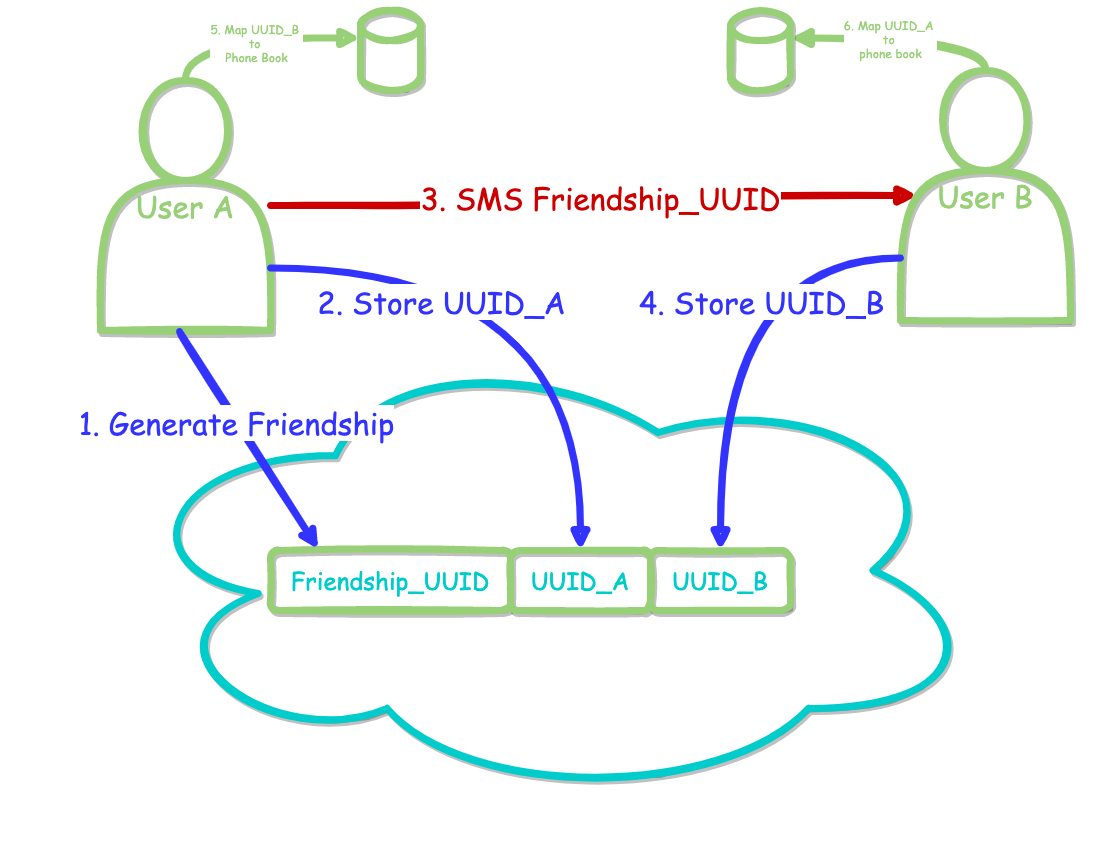

The diagram above was exported from draw.io. Its source (the exported page's mxGraphModel, read from the mxfile embedded in the PNG):
<mxGraphModel dx="1562" dy="1082" grid="1" gridSize="10" guides="1" tooltips="1" connect="1" arrows="1" fold="1" page="1" pageScale="1" pageWidth="1100" pageHeight="850" math="0" shadow="0">
  <root>
    <mxCell id="0" />
    <mxCell id="1" parent="0" />
    <mxCell id="9CBkvoli4M5dpKCxz7AU-43" style="edgeStyle=orthogonalEdgeStyle;curved=1;sketch=1;jumpStyle=none;orthogonalLoop=1;jettySize=auto;html=1;entryX=0.1;entryY=0.5;entryDx=0;entryDy=0;entryPerimeter=0;labelBackgroundColor=#FFFFFF;fontFamily=Comic Sans MS;fontSize=30;fontColor=#3333FF;startArrow=none;startFill=0;endArrow=block;strokeColor=#CC0000;strokeWidth=7;" edge="1" parent="1" source="9CBkvoli4M5dpKCxz7AU-1" target="9CBkvoli4M5dpKCxz7AU-3">
      <mxGeometry relative="1" as="geometry" />
    </mxCell>
    <mxCell id="9CBkvoli4M5dpKCxz7AU-44" value="&lt;font color=&quot;#cc0000&quot;&gt;3. SMS Friendship_UUID&lt;/font&gt;" style="edgeLabel;html=1;align=center;verticalAlign=middle;resizable=0;points=[];fontSize=30;fontFamily=Comic Sans MS;fontColor=#3333FF;" vertex="1" connectable="0" parent="9CBkvoli4M5dpKCxz7AU-43">
      <mxGeometry x="0.0313" y="-1" relative="1" as="geometry">
        <mxPoint as="offset" />
      </mxGeometry>
    </mxCell>
    <mxCell id="9CBkvoli4M5dpKCxz7AU-53" style="edgeStyle=orthogonalEdgeStyle;curved=1;sketch=1;jumpStyle=none;orthogonalLoop=1;jettySize=auto;html=1;exitX=0.5;exitY=0;exitDx=0;exitDy=0;entryX=0;entryY=0;entryDx=0;entryDy=27.5;entryPerimeter=0;labelBackgroundColor=#FFFFFF;fontFamily=Comic Sans MS;fontSize=30;fontColor=#CC0000;startArrow=none;startFill=0;endArrow=block;strokeColor=#97D077;strokeWidth=7;" edge="1" parent="1" source="9CBkvoli4M5dpKCxz7AU-1" target="9CBkvoli4M5dpKCxz7AU-50">
      <mxGeometry relative="1" as="geometry" />
    </mxCell>
    <mxCell id="9CBkvoli4M5dpKCxz7AU-59" value="&lt;span style=&quot;color: rgba(0 , 0 , 0 , 0) ; font-family: monospace ; font-size: 0px ; background-color: rgb(248 , 249 , 250)&quot;&gt;%3CmxGraphModel%3E%3Croot%3E%3CmxCell%20id%3D%220%22%2F%3E%3CmxCell%20id%3D%221%22%20parent%3D%220%22%2F%3E%3CmxCell%20id%3D%222%22%20value%3D%226.%20Map%20UUID_A%26lt%3Bbr%26gt%3Bto%20local%20PhoneBook%22%20style%3D%22edgeLabel%3Bhtml%3D1%3Balign%3Dleft%3BverticalAlign%3Dmiddle%3Bresizable%3D0%3Bpoints%3D%5B%5D%3BfontSize%3D12%3BfontFamily%3DComic%20Sans%20MS%3BfontColor%3D%2397D077%3B%22%20vertex%3D%221%22%20connectable%3D%220%22%20parent%3D%221%22%3E%3CmxGeometry%20x%3D%22800.5%22%20y%3D%2240.5%22%20as%3D%22geometry%22%2F%3E%3C%2FmxCell%3E%3C%2Froot%3E%3C%2FmxGraphModel%3E&lt;/span&gt;" style="edgeLabel;html=1;align=center;verticalAlign=middle;resizable=0;points=[];fontSize=12;fontFamily=Comic Sans MS;fontColor=#97D077;" vertex="1" connectable="0" parent="9CBkvoli4M5dpKCxz7AU-53">
      <mxGeometry x="0.7333" y="-1" relative="1" as="geometry">
        <mxPoint x="1" y="1" as="offset" />
      </mxGeometry>
    </mxCell>
    <mxCell id="9CBkvoli4M5dpKCxz7AU-61" value="5. Map UUID_B &lt;br&gt;to &lt;br&gt;Phone Book" style="edgeLabel;html=1;align=center;verticalAlign=middle;resizable=0;points=[];fontSize=12;fontFamily=Comic Sans MS;fontColor=#97D077;" vertex="1" connectable="0" parent="9CBkvoli4M5dpKCxz7AU-53">
      <mxGeometry x="0.0342" y="-3" relative="1" as="geometry">
        <mxPoint x="1" y="1" as="offset" />
      </mxGeometry>
    </mxCell>
    <mxCell id="9CBkvoli4M5dpKCxz7AU-1" value="&lt;font style=&quot;font-size: 30px&quot; color=&quot;#97d077&quot;&gt;User A&lt;/font&gt;" style="shape=actor;whiteSpace=wrap;html=1;rounded=0;shadow=1;sketch=1;fontFamily=Comic Sans MS;fontSize=16;fontColor=#3333FF;strokeWidth=7;strokeColor=#97D077;" vertex="1" parent="1">
      <mxGeometry x="100" y="80" width="170" height="250" as="geometry" />
    </mxCell>
    <mxCell id="9CBkvoli4M5dpKCxz7AU-54" style="edgeStyle=orthogonalEdgeStyle;curved=1;sketch=1;jumpStyle=none;orthogonalLoop=1;jettySize=auto;html=1;exitX=0.5;exitY=0;exitDx=0;exitDy=0;entryX=1;entryY=0;entryDx=0;entryDy=27.5;entryPerimeter=0;labelBackgroundColor=#FFFFFF;fontFamily=Comic Sans MS;fontSize=30;fontColor=#CC0000;startArrow=none;startFill=0;endArrow=block;strokeColor=#97D077;strokeWidth=7;" edge="1" parent="1" source="9CBkvoli4M5dpKCxz7AU-3" target="9CBkvoli4M5dpKCxz7AU-51">
      <mxGeometry relative="1" as="geometry" />
    </mxCell>
    <mxCell id="9CBkvoli4M5dpKCxz7AU-62" value="6. Map UUID_A&amp;nbsp;&lt;br&gt;to &lt;br&gt;phone book" style="edgeLabel;html=1;align=center;verticalAlign=middle;resizable=0;points=[];fontSize=12;fontFamily=Comic Sans MS;fontColor=#97D077;" vertex="1" connectable="0" parent="9CBkvoli4M5dpKCxz7AU-54">
      <mxGeometry x="0.1328" relative="1" as="geometry">
        <mxPoint x="1" as="offset" />
      </mxGeometry>
    </mxCell>
    <mxCell id="9CBkvoli4M5dpKCxz7AU-3" value="&lt;font color=&quot;#97d077&quot; style=&quot;font-size: 30px&quot;&gt;User B&lt;/font&gt;" style="shape=actor;whiteSpace=wrap;html=1;rounded=0;shadow=1;sketch=1;fontFamily=Comic Sans MS;fontSize=16;fontColor=#3333FF;strokeWidth=7;strokeColor=#97D077;" vertex="1" parent="1">
      <mxGeometry x="900" y="70" width="170" height="250" as="geometry" />
    </mxCell>
    <mxCell id="9CBkvoli4M5dpKCxz7AU-4" value="&lt;font color=&quot;#00cccc&quot; style=&quot;font-size: 24px&quot;&gt;&lt;br&gt;&lt;/font&gt;" style="ellipse;shape=cloud;whiteSpace=wrap;html=1;rounded=0;shadow=1;sketch=1;fontFamily=Comic Sans MS;fontSize=16;fontColor=#3333FF;strokeWidth=7;strokeColor=#00CCCC;" vertex="1" parent="1">
      <mxGeometry x="120" y="340" width="860" height="460" as="geometry" />
    </mxCell>
    <mxCell id="9CBkvoli4M5dpKCxz7AU-26" value="Friendship_UUID" style="rounded=1;whiteSpace=wrap;html=1;shadow=1;sketch=1;fontFamily=Comic Sans MS;fontSize=24;fontColor=#00CCCC;strokeColor=#97D077;strokeWidth=7;" vertex="1" parent="1">
      <mxGeometry x="270" y="550" width="240" height="60" as="geometry" />
    </mxCell>
    <mxCell id="9CBkvoli4M5dpKCxz7AU-29" value="UUID_A" style="rounded=1;whiteSpace=wrap;html=1;shadow=1;sketch=1;fontFamily=Comic Sans MS;fontSize=24;fontColor=#00CCCC;strokeColor=#97D077;strokeWidth=7;" vertex="1" parent="1">
      <mxGeometry x="510" y="550" width="140" height="60" as="geometry" />
    </mxCell>
    <mxCell id="9CBkvoli4M5dpKCxz7AU-30" value="UUID_B" style="rounded=1;whiteSpace=wrap;html=1;shadow=1;sketch=1;fontFamily=Comic Sans MS;fontSize=24;fontColor=#00CCCC;strokeColor=#97D077;strokeWidth=7;" vertex="1" parent="1">
      <mxGeometry x="650" y="550" width="140" height="60" as="geometry" />
    </mxCell>
    <mxCell id="9CBkvoli4M5dpKCxz7AU-37" value="" style="endArrow=classic;html=1;labelBackgroundColor=#FFFFFF;sketch=1;fontFamily=Comic Sans MS;fontSize=30;fontColor=#97D077;strokeColor=#3333FF;strokeWidth=7;curved=1;jumpStyle=none;exitX=0.465;exitY=1.004;exitDx=0;exitDy=0;exitPerimeter=0;entryX=0.2;entryY=-0.017;entryDx=0;entryDy=0;entryPerimeter=0;" edge="1" parent="1" source="9CBkvoli4M5dpKCxz7AU-1" target="9CBkvoli4M5dpKCxz7AU-26">
      <mxGeometry width="50" height="50" relative="1" as="geometry">
        <mxPoint x="130" y="450" as="sourcePoint" />
        <mxPoint x="180" y="400" as="targetPoint" />
      </mxGeometry>
    </mxCell>
    <mxCell id="9CBkvoli4M5dpKCxz7AU-38" value="&lt;font color=&quot;#3333ff&quot;&gt;1. Generate Friendship&lt;/font&gt;" style="edgeLabel;html=1;align=center;verticalAlign=middle;resizable=0;points=[];fontSize=30;fontFamily=Comic Sans MS;fontColor=#97D077;" vertex="1" connectable="0" parent="9CBkvoli4M5dpKCxz7AU-37">
      <mxGeometry x="-0.176" relative="1" as="geometry">
        <mxPoint x="-1" as="offset" />
      </mxGeometry>
    </mxCell>
    <mxCell id="9CBkvoli4M5dpKCxz7AU-45" style="edgeStyle=orthogonalEdgeStyle;curved=1;sketch=1;jumpStyle=none;orthogonalLoop=1;jettySize=auto;html=1;exitX=1;exitY=0.75;exitDx=0;exitDy=0;labelBackgroundColor=#FFFFFF;fontFamily=Comic Sans MS;fontSize=30;fontColor=#3333FF;startArrow=none;startFill=0;endArrow=block;strokeColor=#3333FF;strokeWidth=7;" edge="1" parent="1" source="9CBkvoli4M5dpKCxz7AU-1" target="9CBkvoli4M5dpKCxz7AU-29">
      <mxGeometry relative="1" as="geometry" />
    </mxCell>
    <mxCell id="9CBkvoli4M5dpKCxz7AU-46" value="2. Store UUID_A" style="edgeLabel;html=1;align=center;verticalAlign=middle;resizable=0;points=[];fontSize=30;fontFamily=Comic Sans MS;fontColor=#3333FF;" vertex="1" connectable="0" parent="9CBkvoli4M5dpKCxz7AU-45">
      <mxGeometry x="-0.2473" y="-60" relative="1" as="geometry">
        <mxPoint x="-53" y="-27" as="offset" />
      </mxGeometry>
    </mxCell>
    <mxCell id="9CBkvoli4M5dpKCxz7AU-47" style="edgeStyle=orthogonalEdgeStyle;curved=1;sketch=1;jumpStyle=none;orthogonalLoop=1;jettySize=auto;html=1;exitX=0;exitY=0.75;exitDx=0;exitDy=0;labelBackgroundColor=#FFFFFF;fontFamily=Comic Sans MS;fontSize=30;fontColor=#3333FF;startArrow=none;startFill=0;endArrow=block;strokeColor=#3333FF;strokeWidth=7;" edge="1" parent="1" source="9CBkvoli4M5dpKCxz7AU-3" target="9CBkvoli4M5dpKCxz7AU-30">
      <mxGeometry relative="1" as="geometry" />
    </mxCell>
    <mxCell id="9CBkvoli4M5dpKCxz7AU-48" value="4. Store UUID_B" style="edgeLabel;html=1;align=center;verticalAlign=middle;resizable=0;points=[];fontSize=30;fontFamily=Comic Sans MS;fontColor=#3333FF;" vertex="1" connectable="0" parent="9CBkvoli4M5dpKCxz7AU-47">
      <mxGeometry x="0.0675" y="21" relative="1" as="geometry">
        <mxPoint x="19" y="-29" as="offset" />
      </mxGeometry>
    </mxCell>
    <mxCell id="9CBkvoli4M5dpKCxz7AU-50" value="" style="shape=cylinder3;whiteSpace=wrap;html=1;boundedLbl=1;backgroundOutline=1;size=15;rounded=0;shadow=1;sketch=1;fontFamily=Comic Sans MS;fontSize=30;fontColor=#CC0000;strokeColor=#97D077;strokeWidth=7;" vertex="1" parent="1">
      <mxGeometry x="360" y="10" width="60" height="80" as="geometry" />
    </mxCell>
    <mxCell id="9CBkvoli4M5dpKCxz7AU-51" value="" style="shape=cylinder3;whiteSpace=wrap;html=1;boundedLbl=1;backgroundOutline=1;size=15;rounded=0;shadow=1;sketch=1;fontFamily=Comic Sans MS;fontSize=30;fontColor=#CC0000;strokeColor=#97D077;strokeWidth=7;" vertex="1" parent="1">
      <mxGeometry x="730" y="10" width="60" height="80" as="geometry" />
    </mxCell>
  </root>
</mxGraphModel>